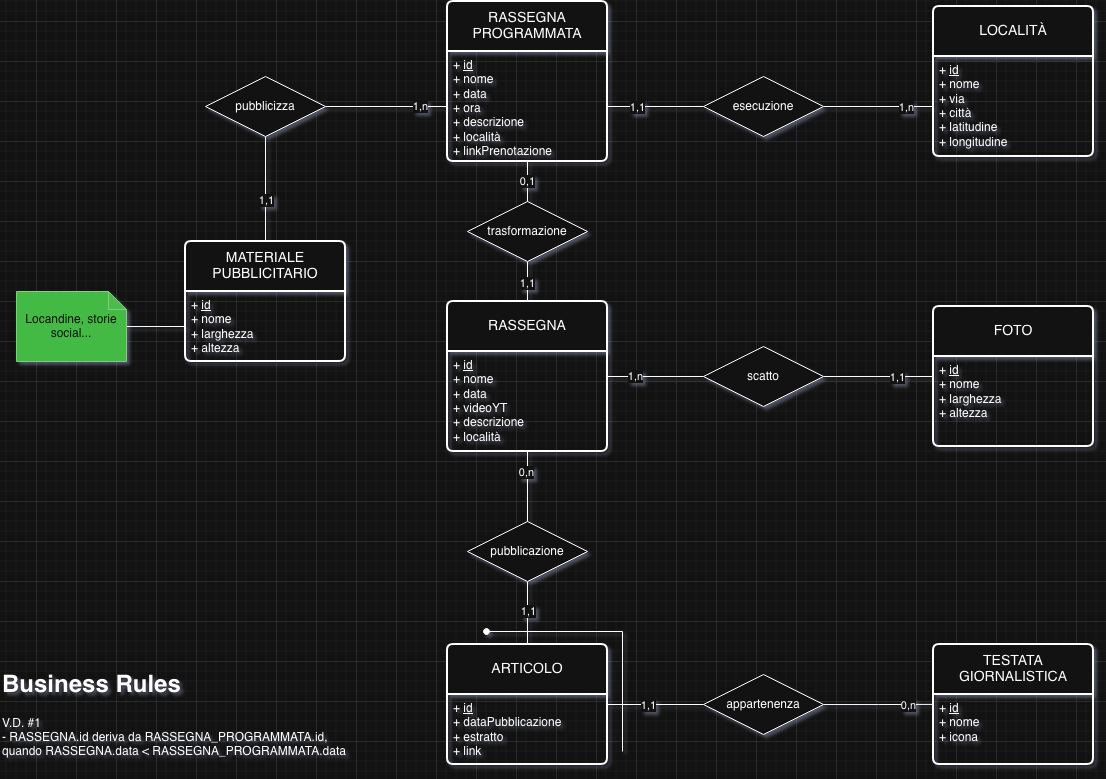

The diagram above was exported from draw.io. Its source (the exported page's mxGraphModel, read from the mxfile embedded in the PNG):
<mxGraphModel dx="1501" dy="786" grid="1" gridSize="10" guides="1" tooltips="1" connect="1" arrows="1" fold="1" page="1" pageScale="1" pageWidth="1169" pageHeight="827" math="0" shadow="0">
  <root>
    <mxCell id="0" />
    <mxCell id="1" parent="0" />
    <mxCell id="gkegYajaAnZfMdOugJ-i-1" parent="1" style="swimlane;childLayout=stackLayout;horizontal=1;startSize=50;horizontalStack=0;rounded=1;fontSize=14;fontStyle=0;strokeWidth=2;resizeParent=0;resizeLast=1;shadow=0;dashed=0;align=center;arcSize=4;whiteSpace=wrap;html=1;" value="RASSEGNA" vertex="1">
      <mxGeometry height="150" width="160" x="491" y="320" as="geometry" />
    </mxCell>
    <mxCell id="gkegYajaAnZfMdOugJ-i-2" parent="gkegYajaAnZfMdOugJ-i-1" style="align=left;strokeColor=none;fillColor=none;spacingLeft=4;spacingRight=4;fontSize=12;verticalAlign=top;resizable=0;rotatable=0;part=1;html=1;whiteSpace=wrap;" value="+ &lt;u&gt;id&lt;/u&gt;&lt;br&gt;+ nome&lt;br&gt;&lt;div&gt;+ data&lt;/div&gt;&lt;div&gt;+ videoYT&lt;/div&gt;&lt;div&gt;+ descrizione&lt;/div&gt;&lt;div&gt;+ località&lt;/div&gt;" vertex="1">
      <mxGeometry height="100" width="160" y="50" as="geometry" />
    </mxCell>
    <mxCell id="gkegYajaAnZfMdOugJ-i-14" edge="1" parent="1" source="gkegYajaAnZfMdOugJ-i-3" style="edgeStyle=orthogonalEdgeStyle;rounded=0;orthogonalLoop=1;jettySize=auto;html=1;entryX=0;entryY=0.5;entryDx=0;entryDy=0;endArrow=none;endFill=0;" target="gkegYajaAnZfMdOugJ-i-13">
      <mxGeometry relative="1" as="geometry" />
    </mxCell>
    <mxCell id="gkegYajaAnZfMdOugJ-i-17" connectable="0" parent="gkegYajaAnZfMdOugJ-i-14" style="edgeLabel;html=1;align=center;verticalAlign=middle;resizable=0;points=[];" value="1,1" vertex="1">
      <mxGeometry relative="1" x="-0.5909" y="-1" as="geometry">
        <mxPoint x="20" y="-1" as="offset" />
      </mxGeometry>
    </mxCell>
    <mxCell id="gkegYajaAnZfMdOugJ-i-3" parent="1" style="swimlane;childLayout=stackLayout;horizontal=1;startSize=50;horizontalStack=0;rounded=1;fontSize=14;fontStyle=0;strokeWidth=2;resizeParent=0;resizeLast=1;shadow=0;dashed=0;align=center;arcSize=4;whiteSpace=wrap;html=1;" value="ARTICOLO" vertex="1">
      <mxGeometry height="120" width="160" x="491" y="663" as="geometry" />
    </mxCell>
    <mxCell id="gkegYajaAnZfMdOugJ-i-4" parent="gkegYajaAnZfMdOugJ-i-3" style="align=left;strokeColor=none;fillColor=none;spacingLeft=4;spacingRight=4;fontSize=12;verticalAlign=top;resizable=0;rotatable=0;part=1;html=1;whiteSpace=wrap;" value="&lt;div&gt;+ &lt;u&gt;id&lt;/u&gt;&lt;/div&gt;&lt;div&gt;+ dataPubblicazione&lt;/div&gt;&lt;div&gt;+ estratto&lt;/div&gt;&lt;div&gt;+ link&lt;/div&gt;" vertex="1">
      <mxGeometry height="70" width="160" y="50" as="geometry" />
    </mxCell>
    <mxCell id="gkegYajaAnZfMdOugJ-i-6" parent="1" style="swimlane;childLayout=stackLayout;horizontal=1;startSize=50;horizontalStack=0;rounded=1;fontSize=14;fontStyle=0;strokeWidth=2;resizeParent=0;resizeLast=1;shadow=0;dashed=0;align=center;arcSize=4;whiteSpace=wrap;html=1;" value="TESTATA GIORNALISTICA" vertex="1">
      <mxGeometry height="120" width="160" x="977" y="663" as="geometry" />
    </mxCell>
    <mxCell id="gkegYajaAnZfMdOugJ-i-7" parent="gkegYajaAnZfMdOugJ-i-6" style="align=left;strokeColor=none;fillColor=none;spacingLeft=4;spacingRight=4;fontSize=12;verticalAlign=top;resizable=0;rotatable=0;part=1;html=1;whiteSpace=wrap;" value="&lt;div&gt;+ &lt;u&gt;id&lt;/u&gt;&lt;/div&gt;&lt;div&gt;+ nome&lt;/div&gt;&lt;div&gt;+ icona&lt;/div&gt;" vertex="1">
      <mxGeometry height="70" width="160" y="50" as="geometry" />
    </mxCell>
    <mxCell id="gkegYajaAnZfMdOugJ-i-9" edge="1" parent="1" source="gkegYajaAnZfMdOugJ-i-8" style="edgeStyle=orthogonalEdgeStyle;rounded=0;orthogonalLoop=1;jettySize=auto;html=1;entryX=0.5;entryY=0;entryDx=0;entryDy=0;endArrow=none;endFill=0;" target="gkegYajaAnZfMdOugJ-i-3">
      <mxGeometry relative="1" as="geometry" />
    </mxCell>
    <mxCell id="gkegYajaAnZfMdOugJ-i-12" connectable="0" parent="gkegYajaAnZfMdOugJ-i-9" style="edgeLabel;html=1;align=center;verticalAlign=middle;resizable=0;points=[];" value="1,1" vertex="1">
      <mxGeometry relative="1" x="0.4857" as="geometry">
        <mxPoint y="-17" as="offset" />
      </mxGeometry>
    </mxCell>
    <mxCell id="gkegYajaAnZfMdOugJ-i-10" edge="1" parent="1" source="gkegYajaAnZfMdOugJ-i-8" style="edgeStyle=orthogonalEdgeStyle;rounded=0;orthogonalLoop=1;jettySize=auto;html=1;entryX=0.5;entryY=1;entryDx=0;entryDy=0;endArrow=none;endFill=0;" target="gkegYajaAnZfMdOugJ-i-2">
      <mxGeometry relative="1" as="geometry" />
    </mxCell>
    <mxCell id="gkegYajaAnZfMdOugJ-i-11" connectable="0" parent="gkegYajaAnZfMdOugJ-i-10" style="edgeLabel;html=1;align=center;verticalAlign=middle;resizable=0;points=[];" value="0,n" vertex="1">
      <mxGeometry relative="1" x="0.4" y="2" as="geometry">
        <mxPoint as="offset" />
      </mxGeometry>
    </mxCell>
    <mxCell id="gkegYajaAnZfMdOugJ-i-8" parent="1" style="shape=rhombus;perimeter=rhombusPerimeter;whiteSpace=wrap;html=1;align=center;" value="pubblicazione" vertex="1">
      <mxGeometry height="60" width="120" x="511" y="540" as="geometry" />
    </mxCell>
    <mxCell id="gkegYajaAnZfMdOugJ-i-15" edge="1" parent="1" source="gkegYajaAnZfMdOugJ-i-13" style="edgeStyle=orthogonalEdgeStyle;rounded=0;orthogonalLoop=1;jettySize=auto;html=1;entryX=-0.004;entryY=0.141;entryDx=0;entryDy=0;entryPerimeter=0;endArrow=none;endFill=0;" target="gkegYajaAnZfMdOugJ-i-7">
      <mxGeometry relative="1" as="geometry" />
    </mxCell>
    <mxCell id="gkegYajaAnZfMdOugJ-i-16" connectable="0" parent="gkegYajaAnZfMdOugJ-i-15" style="edgeLabel;html=1;align=center;verticalAlign=middle;resizable=0;points=[];" value="0,n" vertex="1">
      <mxGeometry relative="1" x="0.5454" y="-1" as="geometry">
        <mxPoint as="offset" />
      </mxGeometry>
    </mxCell>
    <mxCell id="gkegYajaAnZfMdOugJ-i-13" parent="1" style="shape=rhombus;perimeter=rhombusPerimeter;whiteSpace=wrap;html=1;align=center;" value="appartenenza" vertex="1">
      <mxGeometry height="60" width="120" x="747" y="693" as="geometry" />
    </mxCell>
    <mxCell id="gkegYajaAnZfMdOugJ-i-18" parent="1" style="swimlane;childLayout=stackLayout;horizontal=1;startSize=50;horizontalStack=0;rounded=1;fontSize=14;fontStyle=0;strokeWidth=2;resizeParent=0;resizeLast=1;shadow=0;dashed=0;align=center;arcSize=4;whiteSpace=wrap;html=1;" value="FOTO" vertex="1">
      <mxGeometry height="140" width="160" x="977" y="325" as="geometry" />
    </mxCell>
    <mxCell id="gkegYajaAnZfMdOugJ-i-19" parent="gkegYajaAnZfMdOugJ-i-18" style="align=left;strokeColor=none;fillColor=none;spacingLeft=4;spacingRight=4;fontSize=12;verticalAlign=top;resizable=0;rotatable=0;part=1;html=1;whiteSpace=wrap;" value="&lt;div&gt;+ &lt;u&gt;id&lt;/u&gt;&lt;/div&gt;&lt;div&gt;+ nome&lt;/div&gt;&lt;div&gt;+ larghezza&lt;/div&gt;&lt;div&gt;+ altezza&lt;/div&gt;" vertex="1">
      <mxGeometry height="90" width="160" y="50" as="geometry" />
    </mxCell>
    <mxCell id="gkegYajaAnZfMdOugJ-i-21" edge="1" parent="1" source="gkegYajaAnZfMdOugJ-i-20" style="edgeStyle=orthogonalEdgeStyle;rounded=0;orthogonalLoop=1;jettySize=auto;html=1;entryX=0;entryY=0.5;entryDx=0;entryDy=0;endArrow=none;endFill=0;" target="gkegYajaAnZfMdOugJ-i-18">
      <mxGeometry relative="1" as="geometry" />
    </mxCell>
    <mxCell id="gkegYajaAnZfMdOugJ-i-23" connectable="0" parent="gkegYajaAnZfMdOugJ-i-21" style="edgeLabel;html=1;align=center;verticalAlign=middle;resizable=0;points=[];" value="1,1" vertex="1">
      <mxGeometry relative="1" x="0.5697" y="1" as="geometry">
        <mxPoint x="-13" y="1" as="offset" />
      </mxGeometry>
    </mxCell>
    <mxCell id="gkegYajaAnZfMdOugJ-i-22" edge="1" parent="1" source="gkegYajaAnZfMdOugJ-i-20" style="edgeStyle=orthogonalEdgeStyle;rounded=0;orthogonalLoop=1;jettySize=auto;html=1;entryX=1;entryY=0.25;entryDx=0;entryDy=0;endArrow=none;endFill=0;" target="gkegYajaAnZfMdOugJ-i-2">
      <mxGeometry relative="1" as="geometry" />
    </mxCell>
    <mxCell id="gkegYajaAnZfMdOugJ-i-24" connectable="0" parent="gkegYajaAnZfMdOugJ-i-22" style="edgeLabel;html=1;align=center;verticalAlign=middle;resizable=0;points=[];" value="1,n" vertex="1">
      <mxGeometry relative="1" x="0.6562" y="-1" as="geometry">
        <mxPoint x="11" as="offset" />
      </mxGeometry>
    </mxCell>
    <mxCell id="gkegYajaAnZfMdOugJ-i-20" parent="1" style="shape=rhombus;perimeter=rhombusPerimeter;whiteSpace=wrap;html=1;align=center;" value="scatto" vertex="1">
      <mxGeometry height="60" width="120" x="747" y="365" as="geometry" />
    </mxCell>
    <mxCell id="gkegYajaAnZfMdOugJ-i-25" parent="1" style="swimlane;childLayout=stackLayout;horizontal=1;startSize=50;horizontalStack=0;rounded=1;fontSize=14;fontStyle=0;strokeWidth=2;resizeParent=0;resizeLast=1;shadow=0;dashed=0;align=center;arcSize=4;whiteSpace=wrap;html=1;" value="MATERIALE PUBBLICITARIO" vertex="1">
      <mxGeometry height="120" width="160" x="229" y="260" as="geometry" />
    </mxCell>
    <mxCell id="gkegYajaAnZfMdOugJ-i-26" parent="gkegYajaAnZfMdOugJ-i-25" style="align=left;strokeColor=none;fillColor=none;spacingLeft=4;spacingRight=4;fontSize=12;verticalAlign=top;resizable=0;rotatable=0;part=1;html=1;whiteSpace=wrap;" value="+ &lt;u&gt;id&lt;/u&gt;&lt;br&gt;&lt;div&gt;+ nome&lt;/div&gt;&lt;div&gt;+ larghezza&lt;/div&gt;&lt;div&gt;+ altezza&lt;/div&gt;" vertex="1">
      <mxGeometry height="70" width="160" y="50" as="geometry" />
    </mxCell>
    <mxCell id="gkegYajaAnZfMdOugJ-i-30" edge="1" parent="1" source="gkegYajaAnZfMdOugJ-i-27" style="edgeStyle=orthogonalEdgeStyle;rounded=0;orthogonalLoop=1;jettySize=auto;html=1;entryX=0.5;entryY=0;entryDx=0;entryDy=0;endArrow=none;endFill=0;" target="gkegYajaAnZfMdOugJ-i-25">
      <mxGeometry relative="1" as="geometry" />
    </mxCell>
    <mxCell id="gkegYajaAnZfMdOugJ-i-32" connectable="0" parent="gkegYajaAnZfMdOugJ-i-30" style="edgeLabel;html=1;align=center;verticalAlign=middle;resizable=0;points=[];" value="1,1" vertex="1">
      <mxGeometry relative="1" x="0.4" y="3" as="geometry">
        <mxPoint x="-3" y="-10" as="offset" />
      </mxGeometry>
    </mxCell>
    <mxCell id="gkegYajaAnZfMdOugJ-i-31" edge="1" parent="1" source="gkegYajaAnZfMdOugJ-i-27" style="edgeStyle=orthogonalEdgeStyle;rounded=0;orthogonalLoop=1;jettySize=auto;html=1;entryX=0;entryY=0.5;entryDx=0;entryDy=0;endArrow=none;endFill=0;exitX=1;exitY=0.5;exitDx=0;exitDy=0;" target="gkegYajaAnZfMdOugJ-i-35">
      <mxGeometry relative="1" as="geometry" />
    </mxCell>
    <mxCell id="gkegYajaAnZfMdOugJ-i-33" connectable="0" parent="gkegYajaAnZfMdOugJ-i-31" style="edgeLabel;html=1;align=center;verticalAlign=middle;resizable=0;points=[];" value="1,n" vertex="1">
      <mxGeometry relative="1" x="0.6092" as="geometry">
        <mxPoint x="-3" y="-1" as="offset" />
      </mxGeometry>
    </mxCell>
    <mxCell id="gkegYajaAnZfMdOugJ-i-27" parent="1" style="shape=rhombus;perimeter=rhombusPerimeter;whiteSpace=wrap;html=1;align=center;" value="pubblicizza" vertex="1">
      <mxGeometry height="60" width="120" x="249" y="95" as="geometry" />
    </mxCell>
    <mxCell id="gkegYajaAnZfMdOugJ-i-34" parent="1" style="swimlane;childLayout=stackLayout;horizontal=1;startSize=50;horizontalStack=0;rounded=1;fontSize=14;fontStyle=0;strokeWidth=2;resizeParent=0;resizeLast=1;shadow=0;dashed=0;align=center;arcSize=4;whiteSpace=wrap;html=1;" value="RASSEGNA PROGRAMMATA" vertex="1">
      <mxGeometry height="160" width="160" x="491" y="20" as="geometry" />
    </mxCell>
    <mxCell id="gkegYajaAnZfMdOugJ-i-35" parent="gkegYajaAnZfMdOugJ-i-34" style="align=left;strokeColor=none;fillColor=none;spacingLeft=4;spacingRight=4;fontSize=12;verticalAlign=top;resizable=0;rotatable=0;part=1;html=1;whiteSpace=wrap;" value="+ &lt;u&gt;id&lt;/u&gt;&lt;br&gt;+ nome&lt;br&gt;&lt;div&gt;+ data&lt;/div&gt;&lt;div&gt;+ ora&lt;/div&gt;&lt;div&gt;+ descrizione&lt;/div&gt;&lt;div&gt;+ località&lt;/div&gt;&lt;div&gt;+ linkPrenotazione&lt;/div&gt;" vertex="1">
      <mxGeometry height="110" width="160" y="50" as="geometry" />
    </mxCell>
    <mxCell id="gkegYajaAnZfMdOugJ-i-38" edge="1" parent="1" source="gkegYajaAnZfMdOugJ-i-36" style="edgeStyle=orthogonalEdgeStyle;rounded=0;orthogonalLoop=1;jettySize=auto;html=1;entryX=0.5;entryY=0;entryDx=0;entryDy=0;endArrow=none;endFill=0;" target="gkegYajaAnZfMdOugJ-i-1">
      <mxGeometry relative="1" as="geometry" />
    </mxCell>
    <mxCell id="-rKmiD5pY6lNCuB1OMPv-1" connectable="0" parent="gkegYajaAnZfMdOugJ-i-38" style="edgeLabel;html=1;align=center;verticalAlign=middle;resizable=0;points=[];" value="1,1" vertex="1">
      <mxGeometry relative="1" x="0.0677" y="-1" as="geometry">
        <mxPoint as="offset" />
      </mxGeometry>
    </mxCell>
    <mxCell id="gkegYajaAnZfMdOugJ-i-36" parent="1" style="shape=rhombus;perimeter=rhombusPerimeter;whiteSpace=wrap;html=1;align=center;" value="trasformazione" vertex="1">
      <mxGeometry height="60" width="120" x="511" y="220" as="geometry" />
    </mxCell>
    <mxCell id="gkegYajaAnZfMdOugJ-i-37" edge="1" parent="1" source="gkegYajaAnZfMdOugJ-i-35" style="edgeStyle=orthogonalEdgeStyle;rounded=0;orthogonalLoop=1;jettySize=auto;html=1;entryX=0.5;entryY=0;entryDx=0;entryDy=0;endArrow=none;endFill=0;" target="gkegYajaAnZfMdOugJ-i-36" value="0,1">
      <mxGeometry relative="1" as="geometry" />
    </mxCell>
    <mxCell id="gkegYajaAnZfMdOugJ-i-43" edge="1" parent="1" style="edgeStyle=orthogonalEdgeStyle;rounded=0;orthogonalLoop=1;jettySize=auto;html=1;entryX=0;entryY=0.5;entryDx=0;entryDy=0;endArrow=none;endFill=0;" target="gkegYajaAnZfMdOugJ-i-26">
      <mxGeometry relative="1" as="geometry">
        <Array as="points">
          <mxPoint x="154" y="345" />
        </Array>
        <mxPoint x="154" y="356" as="sourcePoint" />
      </mxGeometry>
    </mxCell>
    <mxCell id="gkegYajaAnZfMdOugJ-i-42" parent="1" style="shape=note;whiteSpace=wrap;html=1;backgroundOutline=1;darkOpacity=0.05;size=18;fillColor=#008a00;fontColor=#ffffff;strokeColor=#005700;" value="Locandine, storie social..." vertex="1">
      <mxGeometry height="70" width="110" x="60" y="310" as="geometry" />
    </mxCell>
    <mxCell id="J0THm8IkNDrobof-8CDn-1" edge="1" parent="1" style="endArrow=none;html=1;rounded=0;startArrow=oval;startFill=1;" value="">
      <mxGeometry height="50" relative="1" width="50" as="geometry">
        <Array as="points">
          <mxPoint x="666" y="650" />
        </Array>
        <mxPoint x="530" y="650" as="sourcePoint" />
        <mxPoint x="666" y="770" as="targetPoint" />
      </mxGeometry>
    </mxCell>
    <mxCell id="J0THm8IkNDrobof-8CDn-3" parent="1" style="text;html=1;whiteSpace=wrap;overflow=hidden;rounded=0;" value="&lt;h1 style=&quot;margin-top: 0px;&quot;&gt;Business Rules&lt;/h1&gt;&lt;div&gt;V.D. #1&amp;nbsp;&lt;/div&gt;&lt;div&gt;- RASSEGNA.id deriva da RASSEGNA_PROGRAMMATA.id, quando RASSEGNA.data &amp;lt; RASSEGNA_PROGRAMMATA.data&lt;/div&gt;" vertex="1">
      <mxGeometry height="100" width="366" x="44" y="683" as="geometry" />
    </mxCell>
    <mxCell id="uHUw93753GWQJULyWnve-1" parent="1" style="swimlane;childLayout=stackLayout;horizontal=1;startSize=50;horizontalStack=0;rounded=1;fontSize=14;fontStyle=0;strokeWidth=2;resizeParent=0;resizeLast=1;shadow=0;dashed=0;align=center;arcSize=4;whiteSpace=wrap;html=1;" value="LOCALITÀ" vertex="1">
      <mxGeometry height="150" width="160" x="977" y="25" as="geometry" />
    </mxCell>
    <mxCell id="uHUw93753GWQJULyWnve-2" parent="uHUw93753GWQJULyWnve-1" style="align=left;strokeColor=none;fillColor=none;spacingLeft=4;spacingRight=4;fontSize=12;verticalAlign=top;resizable=0;rotatable=0;part=1;html=1;whiteSpace=wrap;" value="+ &lt;u&gt;id&lt;/u&gt;&lt;br&gt;+ nome&lt;br&gt;&lt;div&gt;+ via&lt;/div&gt;&lt;div&gt;+ città&lt;/div&gt;&lt;div&gt;+ latitudine&lt;/div&gt;&lt;div&gt;+ longitudine&lt;/div&gt;" vertex="1">
      <mxGeometry height="100" width="160" y="50" as="geometry" />
    </mxCell>
    <mxCell id="uHUw93753GWQJULyWnve-6" edge="1" parent="1" source="uHUw93753GWQJULyWnve-4" style="edgeStyle=orthogonalEdgeStyle;rounded=0;orthogonalLoop=1;jettySize=auto;html=1;entryX=0;entryY=0.5;entryDx=0;entryDy=0;endArrow=none;endFill=0;" target="uHUw93753GWQJULyWnve-2">
      <mxGeometry relative="1" as="geometry" />
    </mxCell>
    <mxCell id="uHUw93753GWQJULyWnve-10" connectable="0" parent="uHUw93753GWQJULyWnve-6" style="edgeLabel;html=1;align=center;verticalAlign=middle;resizable=0;points=[];" value="1,n" vertex="1">
      <mxGeometry relative="1" x="0.7071" y="1" as="geometry">
        <mxPoint x="-11" y="1" as="offset" />
      </mxGeometry>
    </mxCell>
    <mxCell id="uHUw93753GWQJULyWnve-7" edge="1" parent="1" source="uHUw93753GWQJULyWnve-4" style="edgeStyle=orthogonalEdgeStyle;rounded=0;orthogonalLoop=1;jettySize=auto;html=1;entryX=1;entryY=0.5;entryDx=0;entryDy=0;endArrow=none;endFill=0;" target="gkegYajaAnZfMdOugJ-i-35">
      <mxGeometry relative="1" as="geometry" />
    </mxCell>
    <mxCell id="uHUw93753GWQJULyWnve-9" connectable="0" parent="uHUw93753GWQJULyWnve-7" style="edgeLabel;html=1;align=center;verticalAlign=middle;resizable=0;points=[];" value="1,1" vertex="1">
      <mxGeometry relative="1" x="0.5851" y="2" as="geometry">
        <mxPoint x="9" y="-2" as="offset" />
      </mxGeometry>
    </mxCell>
    <mxCell id="uHUw93753GWQJULyWnve-4" parent="1" style="shape=rhombus;perimeter=rhombusPerimeter;whiteSpace=wrap;html=1;align=center;" value="esecuzione" vertex="1">
      <mxGeometry height="60" width="120" x="747" y="95" as="geometry" />
    </mxCell>
  </root>
</mxGraphModel>